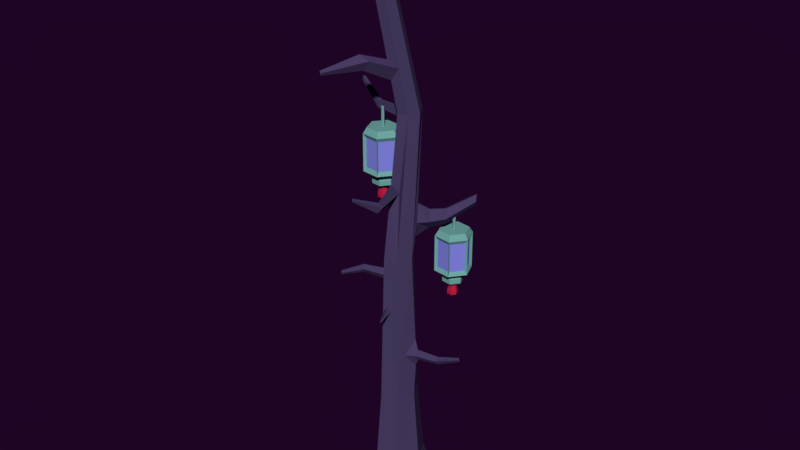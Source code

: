 # Source: tree02.blend  (saved by Blender 2.79.0; exported with 4.5.12 LTS)
import bpy
from mathutils import Matrix  # noqa: F401  (used for matrix-valued properties, if any)

bpy.ops.wm.read_factory_settings(use_empty=True)
scene = bpy.context.scene
scene.name = 'Scene'

# ---- collections
col_collection_1 = bpy.data.collections.new('Collection 1'); scene.collection.children.link(col_collection_1)

# ---- materials (node trees are filled in below, after node groups)
mat_material_005 = bpy.data.materials.new('Material.005')
mat_material_005.alpha_threshold = 0.0
mat_material_005.use_transparent_shadow = False
mat_material_005.diffuse_color = (0.5382, 0.01406, 0.05926, 1.0)
mat_material_005.roughness = 0.5
mat_material_012 = bpy.data.materials.new('Material.012')
mat_material_012.alpha_threshold = 0.0
mat_material_012.use_transparent_shadow = False
mat_material_012.diffuse_color = (0.1656, 0.402, 0.3796, 1.0)
mat_material_012.roughness = 0.5
mat_material_003 = bpy.data.materials.new('Material.003')
mat_material_003.alpha_threshold = 0.0
mat_material_003.use_transparent_shadow = False
mat_material_003.diffuse_color = (0.24, 0.244, 0.8, 1.0)
mat_material_003.roughness = 0.5
mat_material_004 = bpy.data.materials.new('Material.004')
mat_material_004.alpha_threshold = 0.0
mat_material_004.use_transparent_shadow = False
mat_material_004.diffuse_color = (0.06742, 0.04818, 0.1282, 1.0)
mat_material_004.roughness = 0.5

# ---- material node trees

# ---- world
world_world_001 = bpy.data.worlds.new('World.001'); scene.world = world_world_001
world_world_001.color = (0.0134, 0.001575, 0.01811)
world_world_001.use_sun_shadow = False
world_world_001.sun_shadow_jitter_overblur = 0.0
world_world_001.cycles.sampling_method = 'MANUAL'
world_world_001.light_settings.ao_factor = 0.4154
world_world_001.light_settings.distance = 0.4

# ---- meshes
me_cylinder_039 = bpy.data.meshes.new('Cylinder.039')
me_cylinder_039.from_pydata([(-1.311, 1.884, 7.458), (-1.311, 1.884, 9.458), (-0.4448, 1.384, 7.458), (-0.4448, 1.384, 9.458), (-0.4448, 0.3842, 7.458), (-0.4448, 0.3842, 9.458), (-1.311, -0.1158, 7.458), (-1.311, -0.1158, 9.458), (-2.177, 0.3842, 7.458), (-2.177, 0.3842, 9.458), (-2.177, 1.384, 7.458), (-2.177, 1.384, 9.458), (-0.6128, 1.287, 9.769), (-1.311, 1.69, 9.769), (-0.6128, 0.4811, 9.769), (-1.311, 0.0781, 9.769), (-2.009, 0.4811, 9.769), (-2.009, 1.287, 9.769), (-1.311, 1.354, 7.171), (-0.9042, 1.119, 7.171), (-0.9042, 0.6494, 7.171), (-1.311, 0.4147, 7.171), (-1.717, 0.6494, 7.171), (-1.717, 1.119, 7.171), (-1.311, 1.449, 7.052), (-0.8216, 1.167, 7.052), (-0.8216, 0.6017, 7.052), (-1.311, 0.3192, 7.052), (-1.8, 0.6017, 7.052), (-1.8, 1.167, 7.052), (-1.311, 1.449, 6.784), (-0.8216, 1.167, 6.784), (-0.8216, 0.6017, 6.784), (-1.311, 0.3192, 6.784), (-1.8, 0.6017, 6.784), (-1.8, 1.167, 6.784), (-1.311, 1.075, 6.655), (-1.146, 0.9795, 6.655), (-1.146, 0.7888, 6.655), (-1.311, 0.6935, 6.655), (-1.476, 0.7888, 6.655), (-1.476, 0.9795, 6.655), (-1.311, 1.174, 6.2), (-1.059, 1.029, 6.2), (-1.059, 0.739, 6.2), (-1.311, 0.5939, 6.2), (-1.562, 0.739, 6.2), (-1.562, 1.029, 6.2), (-1.311, 1.174, 5.999), (-1.059, 1.029, 5.999), (-1.059, 0.739, 5.999), (-1.311, 0.5939, 5.999), (-1.562, 0.739, 5.999), (-1.562, 1.029, 5.999), (-1.311, 1.884, 7.458), (-0.4448, 1.384, 7.458), (-0.4448, 1.384, 9.458), (-1.311, 1.884, 9.458), (-1.311, 1.884, 7.458), (-1.311, 1.884, 9.458), (-0.4448, 1.384, 9.458), (-0.4448, 1.384, 7.458), (-0.4448, 0.3842, 7.458), (-0.4448, 0.3842, 9.458), (-1.311, -0.1158, 7.458), (-1.311, -0.1158, 9.458), (-2.177, 0.3842, 7.458), (-2.177, 0.3842, 9.458), (-2.177, 1.384, 7.458), (-2.177, 1.384, 9.458), (-1.311, 1.884, 7.458), (-0.4448, 1.384, 7.458), (-0.4448, 1.384, 9.458), (-1.311, 1.884, 9.458), (-1.269, 1.719, 7.695), (-0.6085, 1.337, 7.695), (-0.6085, 1.337, 9.221), (-1.269, 1.719, 9.221), (-1.347, 1.722, 7.684), (-1.347, 1.722, 9.232), (-2.018, 1.335, 9.232), (-2.018, 1.335, 7.684), (-2.055, 0.4949, 9.237), (-2.055, 0.4949, 7.68), (-2.055, 1.273, 7.68), (-2.055, 1.273, 9.237), (-1.344, 0.04428, 9.241), (-1.344, 0.04428, 7.675), (-2.022, 0.4359, 7.675), (-2.022, 0.4359, 9.241), (-0.5972, 0.4374, 9.247), (-0.5972, 0.4374, 7.669), (-1.281, 0.04274, 7.669), (-1.281, 0.04274, 9.247), (-0.5671, 1.27, 9.23), (-0.5671, 1.27, 7.686), (-0.5671, 0.4984, 7.686), (-0.5671, 0.4984, 9.23), (-1.241, 0.9243, 9.769), (-1.311, 0.9645, 9.769), (-1.241, 0.844, 9.769), (-1.311, 0.8039, 9.769), (-1.38, 0.844, 9.769), (-1.38, 0.9243, 9.769), (-1.241, 0.9243, 10.81), (-1.311, 0.9645, 10.81), (-1.241, 0.844, 10.81), (-1.311, 0.8039, 10.81), (-1.38, 0.844, 10.81), (-1.38, 0.9243, 10.81), (2.141, 2.785, 1.938), (2.141, 2.785, 3.938), (3.007, 2.285, 1.938), (3.007, 2.285, 3.938), (3.007, 1.285, 1.938), (3.007, 1.285, 3.938), (2.141, 0.7848, 1.938), (2.141, 0.7848, 3.938), (1.275, 1.285, 1.938), (1.275, 1.285, 3.938), (1.275, 2.285, 1.938), (1.275, 2.285, 3.938), (2.839, 2.188, 4.25), (2.141, 2.591, 4.25), (2.839, 1.382, 4.25), (2.141, 0.9787, 4.25), (1.443, 1.382, 4.25), (1.443, 2.188, 4.25), (2.141, 2.254, 1.651), (2.548, 2.02, 1.651), (2.548, 1.55, 1.651), (2.141, 1.315, 1.651), (1.735, 1.55, 1.651), (1.735, 2.02, 1.651), (2.141, 2.35, 1.532), (2.631, 2.067, 1.532), (2.631, 1.502, 1.532), (2.141, 1.22, 1.532), (1.652, 1.502, 1.532), (1.652, 2.067, 1.532), (2.141, 2.35, 1.264), (2.631, 2.067, 1.264), (2.631, 1.502, 1.264), (2.141, 1.22, 1.264), (1.652, 1.502, 1.264), (1.652, 2.067, 1.264), (2.141, 1.975, 1.135), (2.306, 1.88, 1.135), (2.306, 1.689, 1.135), (2.141, 1.594, 1.135), (1.976, 1.689, 1.135), (1.976, 1.88, 1.135), (2.141, 2.075, 0.6806), (2.393, 1.93, 0.6806), (2.393, 1.64, 0.6806), (2.141, 1.494, 0.6806), (1.89, 1.64, 0.6806), (1.89, 1.93, 0.6806), (2.141, 2.075, 0.479), (2.393, 1.93, 0.479), (2.393, 1.64, 0.479), (2.141, 1.494, 0.479), (1.89, 1.64, 0.479), (1.89, 1.93, 0.479), (2.141, 2.785, 1.938), (3.007, 2.285, 1.938), (3.007, 2.285, 3.938), (2.141, 2.785, 3.938), (2.141, 2.785, 1.938), (2.141, 2.785, 3.938), (3.007, 2.285, 3.938), (3.007, 2.285, 1.938), (3.007, 1.285, 1.938), (3.007, 1.285, 3.938), (2.141, 0.7848, 1.938), (2.141, 0.7848, 3.938), (1.275, 1.285, 1.938), (1.275, 1.285, 3.938), (1.275, 2.285, 1.938), (1.275, 2.285, 3.938), (2.141, 2.785, 1.938), (3.007, 2.285, 1.938), (3.007, 2.285, 3.938), (2.141, 2.785, 3.938), (2.183, 2.62, 2.175), (2.844, 2.238, 2.175), (2.844, 2.238, 3.701), (2.183, 2.62, 3.701), (2.105, 2.622, 2.164), (2.105, 2.622, 3.713), (1.434, 2.235, 3.713), (1.434, 2.235, 2.164), (1.398, 1.396, 3.717), (1.398, 1.396, 2.16), (1.398, 2.174, 2.16), (1.398, 2.174, 3.717), (2.109, 0.9449, 3.721), (2.109, 0.9449, 2.155), (1.43, 1.336, 2.155), (1.43, 1.336, 3.721), (2.855, 1.338, 3.728), (2.855, 1.338, 2.149), (2.171, 0.9433, 2.149), (2.171, 0.9433, 3.728), (2.885, 2.171, 3.71), (2.885, 2.171, 2.167), (2.885, 1.399, 2.167), (2.885, 1.399, 3.71), (2.211, 1.825, 4.25), (2.141, 1.865, 4.25), (2.211, 1.745, 4.25), (2.141, 1.704, 4.25), (2.072, 1.745, 4.25), (2.072, 1.825, 4.25), (2.211, 1.825, 5.288), (2.141, 1.865, 5.288), (2.211, 1.745, 5.288), (2.141, 1.704, 5.288), (2.072, 1.745, 5.288), (2.072, 1.825, 5.288), (-1.509, -2.085, -10.39), (-1.012, -1.588, -8.841), (-0.2424, 2.154, -10.39), (-0.3007, 1.27, -8.841), (0.1819, -2.085, -10.39), (0.1087, -1.588, -8.841), (1.166, 1.341, -10.39), (0.9083, 0.8436, -8.841), (1.123, -0.7407, -8.841), (1.696, -0.5974, -10.39), (-1.153, 0.116, -8.841), (-1.851, 0.3558, -10.39), (-0.898, 0.005309, -4.645), (-0.2457, 1.007, -4.645), (0.6403, 0.5482, -4.645), (0.8006, -0.634, -4.645), (0.04364, -1.329, -4.645), (-0.7927, -1.329, -4.645), (-0.7598, -0.05464, 3.416), (-0.1637, 0.5271, 3.416), (0.4952, 0.1943, 3.416), (0.6259, -0.5762, 3.416), (0.00842, -1.051, 3.416), (-0.6739, -1.051, 3.416), (-0.2445, 0.3008, 11.01), (-0.104, 0.5031, 11.01), (0.744, 0.6496, 11.01), (0.8469, -0.11, 11.01), (0.3605, -0.3968, 11.01), (-0.1768, -0.3968, 11.01), (-0.4549, -0.1869, 20.84), (-0.3654, -0.05793, 20.84), (0.1751, 0.03551, 20.84), (0.2408, -0.4487, 20.84), (-0.06926, -0.6315, 20.84), (-0.4118, -0.6315, 20.84), (-0.3673, -0.2418, 17.43), (-1.061, -0.3618, 17.43), (-0.6812, -1.098, 17.43), (-1.177, -0.5274, 17.43), (-1.121, -1.098, 17.43), (-0.283, -0.8637, 17.43), (0.8203, -0.5236, -1.236), (0.8548, -0.535, -2.828), (0.3862, -0.9448, -2.064), (0.6885, -0.2699, -2.027), (2.15, -0.9515, -1.795), (2.159, -0.9548, -2.245), (2.027, -1.071, -2.029), (2.113, -0.6955, -2.011), (0.9629, -0.3652, -2.021), (1.025, -0.7128, -2.333), (0.8475, -0.868, -2.044), (1.012, -0.7085, -1.73), (3.368, -1.366, -1.348), (3.374, -1.367, -1.589), (3.303, -1.43, -1.473), (3.349, -1.228, -1.464), (-0.7372, -0.04449, 1.366), (-0.7734, -0.04091, 2.958), (-0.5116, -0.6057, 2.194), (-0.5137, 0.1338, 2.158), (-2.126, 0.1044, 1.925), (-2.136, 0.1054, 2.375), (-2.062, -0.05413, 2.159), (-1.988, 0.3235, 2.142), (-0.8031, 0.1581, 2.151), (-1.001, -0.1343, 2.464), (-0.902, -0.3482, 2.174), (-0.9874, -0.1356, 1.861), (-3.408, 0.2212, 1.478), (-3.413, 0.2218, 1.72), (-3.373, 0.1361, 1.604), (-3.334, 0.3389, 1.594), (0.4908, 0.4199, 4.205), (0.5514, 0.5307, 6.055), (0.7238, -0.04642, 5.229), (-0.04863, 0.3941, 5.257), (1.778, 1.446, 4.61), (1.806, 1.497, 5.459), (1.87, 1.02, 5.073), (1.292, 1.593, 5.161), (0.7362, 0.9102, 5.197), (1.072, 0.8603, 4.595), (1.181, 0.355, 5.145), (1.105, 0.9207, 5.603), (3.038, 2.646, 5.29), (3.057, 2.682, 5.877), (3.101, 2.352, 5.61), (2.701, 2.748, 5.672), (-0.4229, -0.5796, 12.69), (-0.5755, -0.693, 13.72), (-0.5927, -0.00863, 13.41), (-0.01359, -0.6488, 13.32), (-1.412, -1.658, 13.41), (-1.529, -1.745, 14.2), (-1.542, -1.221, 13.96), (-1.099, -1.711, 13.89), (-2.924, -3.03, 13.48), (-2.958, -3.056, 13.71), (-2.962, -2.902, 13.64), (-2.832, -3.046, 13.62), (-0.7164, -1.151, 0.5314), (-0.4419, -1.158, 0.3388), (-0.2685, -1.15, 0.5712), (-0.4724, -1.142, 0.7948), (-0.4531, -1.5, 0.4252), (-0.3383, -1.495, 0.579), (-0.4732, -1.49, 0.7269), (-0.6346, -1.496, 0.5527), (-0.4679, -2.252, 0.551), (-0.4318, -2.25, 0.5995), (-0.4743, -2.248, 0.6462), (-0.5252, -2.25, 0.5912), (-0.2734, 0.2809, 10.59), (-0.1074, 0.5044, 10.58), (-1.589, 1.055, 11.0), (-1.471, 1.224, 11.0), (-1.613, 1.038, 10.65), (-1.474, 1.225, 10.64), (-2.623, 1.846, 11.87), (-2.552, 1.949, 11.87), (-2.638, 1.836, 11.65), (-2.554, 1.95, 11.65), (-0.4368, -0.7383, 6.461), (-0.4191, -0.636, 7.42), (-0.05385, -0.4946, 6.926), (-0.4398, -2.661, 6.821), (-0.43, -2.604, 7.353), (-0.2272, -2.526, 7.079), (-1.3, -3.766, 7.797), (-1.288, -3.75, 7.978), (-1.214, -3.758, 7.885)], [], [(1, 3, 56, 57), (3, 5, 63, 60), (54, 0, 58, 70), (4, 2, 61, 62), (3, 1, 13, 12), (7, 9, 67, 65), (1, 57, 73, 59), (6, 8, 22, 21), (13, 17, 103, 99), (7, 5, 14, 15), (1, 11, 17, 13), (9, 7, 15, 16), (5, 3, 12, 14), (11, 9, 16, 17), (22, 23, 29, 28), (2, 4, 20, 19), (8, 10, 23, 22), (0, 2, 19, 18), (4, 6, 21, 20), (10, 0, 18, 23), (27, 28, 34, 33), (20, 21, 27, 26), (18, 19, 25, 24), (23, 18, 24, 29), (21, 22, 28, 27), (19, 20, 26, 25), (32, 33, 39, 38), (25, 26, 32, 31), (28, 29, 35, 34), (26, 27, 33, 32), (24, 25, 31, 30), (29, 24, 30, 35), (37, 38, 44, 43), (30, 31, 37, 36), (35, 30, 36, 41), (33, 34, 40, 39), (31, 32, 38, 37), (34, 35, 41, 40), (42, 43, 49, 48), (40, 41, 47, 46), (38, 39, 45, 44), (36, 37, 43, 42), (41, 36, 42, 47), (39, 40, 46, 45), (48, 49, 50, 51, 52, 53), (47, 42, 48, 53), (45, 46, 52, 51), (43, 44, 50, 49), (46, 47, 53, 52), (44, 45, 51, 50), (8, 6, 64, 66), (56, 3, 60, 72), (2, 0, 54, 55), (11, 1, 59, 69), (61, 60, 94, 95), (63, 65, 93, 90), (67, 66, 88, 89), (67, 69, 85, 82), (69, 59, 79, 80), (72, 71, 75, 76), (58, 59, 73, 70), (60, 61, 71, 72), (2, 55, 71, 61), (10, 8, 66, 68), (55, 54, 70, 71), (9, 11, 69, 67), (57, 56, 72, 73), (6, 4, 62, 64), (5, 7, 65, 63), (0, 10, 68, 58), (74, 77, 76, 75), (73, 72, 76, 77), (70, 73, 77, 74), (71, 70, 74, 75), (81, 80, 79, 78), (68, 69, 80, 81), (59, 58, 78, 79), (58, 68, 81, 78), (83, 82, 85, 84), (66, 67, 82, 83), (69, 68, 84, 85), (68, 66, 83, 84), (87, 86, 89, 88), (66, 64, 87, 88), (65, 67, 89, 86), (64, 65, 86, 87), (91, 90, 93, 92), (62, 63, 90, 91), (65, 64, 92, 93), (64, 62, 91, 92), (95, 94, 97, 96), (63, 62, 96, 97), (62, 61, 95, 96), (60, 63, 97, 94), (99, 103, 109, 105), (16, 15, 101, 102), (14, 12, 98, 100), (17, 16, 102, 103), (15, 14, 100, 101), (12, 13, 99, 98), (104, 105, 109, 108, 107, 106), (102, 101, 107, 108), (100, 98, 104, 106), (103, 102, 108, 109), (101, 100, 106, 107), (98, 99, 105, 104), (111, 113, 166, 167), (113, 115, 173, 170), (164, 110, 168, 180), (114, 112, 171, 172), (113, 111, 123, 122), (117, 119, 177, 175), (111, 167, 183, 169), (116, 118, 132, 131), (123, 127, 213, 209), (117, 115, 124, 125), (111, 121, 127, 123), (119, 117, 125, 126), (115, 113, 122, 124), (121, 119, 126, 127), (132, 133, 139, 138), (112, 114, 130, 129), (118, 120, 133, 132), (110, 112, 129, 128), (114, 116, 131, 130), (120, 110, 128, 133), (137, 138, 144, 143), (130, 131, 137, 136), (128, 129, 135, 134), (133, 128, 134, 139), (131, 132, 138, 137), (129, 130, 136, 135), (142, 143, 149, 148), (135, 136, 142, 141), (138, 139, 145, 144), (136, 137, 143, 142), (134, 135, 141, 140), (139, 134, 140, 145), (147, 148, 154, 153), (140, 141, 147, 146), (145, 140, 146, 151), (143, 144, 150, 149), (141, 142, 148, 147), (144, 145, 151, 150), (152, 153, 159, 158), (150, 151, 157, 156), (148, 149, 155, 154), (146, 147, 153, 152), (151, 146, 152, 157), (149, 150, 156, 155), (158, 159, 160, 161, 162, 163), (157, 152, 158, 163), (155, 156, 162, 161), (153, 154, 160, 159), (156, 157, 163, 162), (154, 155, 161, 160), (118, 116, 174, 176), (166, 113, 170, 182), (112, 110, 164, 165), (121, 111, 169, 179), (171, 170, 204, 205), (173, 175, 203, 200), (177, 176, 198, 199), (177, 179, 195, 192), (179, 169, 189, 190), (182, 181, 185, 186), (168, 169, 183, 180), (170, 171, 181, 182), (112, 165, 181, 171), (120, 118, 176, 178), (165, 164, 180, 181), (119, 121, 179, 177), (167, 166, 182, 183), (116, 114, 172, 174), (115, 117, 175, 173), (110, 120, 178, 168), (184, 187, 186, 185), (183, 182, 186, 187), (180, 183, 187, 184), (181, 180, 184, 185), (191, 190, 189, 188), (178, 179, 190, 191), (169, 168, 188, 189), (168, 178, 191, 188), (193, 192, 195, 194), (176, 177, 192, 193), (179, 178, 194, 195), (178, 176, 193, 194), (197, 196, 199, 198), (176, 174, 197, 198), (175, 177, 199, 196), (174, 175, 196, 197), (201, 200, 203, 202), (172, 173, 200, 201), (175, 174, 202, 203), (174, 172, 201, 202), (205, 204, 207, 206), (173, 172, 206, 207), (172, 171, 205, 206), (170, 173, 207, 204), (209, 213, 219, 215), (126, 125, 211, 212), (124, 122, 208, 210), (127, 126, 212, 213), (125, 124, 210, 211), (122, 123, 209, 208), (214, 215, 219, 218, 217, 216), (212, 211, 217, 218), (210, 208, 214, 216), (213, 212, 218, 219), (211, 210, 216, 217), (208, 209, 215, 214), (220, 221, 230, 231), (222, 223, 227, 226), (226, 227, 228, 229), (224, 225, 221, 220), (222, 226, 229, 224, 220, 231), (227, 223, 233, 234), (232, 237, 322, 243, 238), (229, 228, 225, 224), (231, 230, 223, 222), (228, 227, 234, 235), (225, 228, 235, 236), (230, 221, 237, 232), (223, 230, 232, 233), (221, 225, 236, 237), (241, 240, 294, 296, 295, 246, 247), (237, 236, 242, 324, 323, 322), (234, 233, 239, 240), (235, 234, 240, 241, 262, 265, 263), (236, 235, 263, 264, 262, 241, 242), (233, 232, 238, 239), (259, 260, 255, 250), (242, 241, 247, 248), (239, 238, 334, 335), (238, 243, 344, 345, 249, 244, 334), (243, 242, 248, 249, 345, 346, 344), (240, 239, 335, 245, 246, 295, 297, 294), (260, 258, 254, 255), (256, 257, 251, 252), (261, 256, 252, 253), (258, 261, 253, 254), (257, 259, 250, 251), (246, 245, 257, 256), (247, 246, 256, 261), (248, 247, 261, 258, 313), (245, 244, 312, 259, 257), (249, 248, 313, 310), (244, 249, 310, 312), (268, 267, 275, 276), (273, 272, 268, 266), (271, 270, 269, 267), (269, 266, 274, 277), (270, 273, 266, 269), (272, 271, 267, 268), (264, 263, 271, 272), (265, 262, 273, 270), (263, 265, 270, 271), (262, 264, 272, 273), (274, 276, 275), (275, 277, 274), (267, 269, 277, 275), (266, 268, 276, 274), (284, 283, 291, 292), (289, 288, 284, 282), (287, 286, 285, 283), (285, 282, 290, 293), (286, 289, 282, 285), (288, 287, 283, 284), (280, 279, 287, 288), (281, 278, 289, 286), (279, 281, 286, 287), (278, 280, 288, 289), (290, 292, 291), (291, 293, 290), (283, 285, 293, 291), (282, 284, 292, 290), (299, 300, 308, 307), (305, 304, 300, 299), (303, 302, 301, 298), (298, 301, 309, 306), (302, 305, 299, 301), (304, 303, 298, 300), (296, 294, 303, 304), (297, 295, 305, 302), (294, 297, 302, 303), (295, 296, 304, 305), (307, 308, 306), (306, 309, 307), (301, 299, 307, 309), (300, 298, 306, 308), (317, 315, 319, 321), (312, 310, 314, 316), (311, 260, 259, 312), (313, 311, 315, 317), (311, 313, 258, 260), (315, 316, 320, 319), (310, 313, 317, 314), (311, 312, 316, 315), (320, 318, 319), (318, 321, 319), (316, 314, 318, 320), (314, 317, 321, 318), (327, 328, 332, 331), (322, 325, 324, 242, 243), (325, 322, 329, 328), (323, 324, 327, 326), (322, 323, 326, 329), (324, 325, 328, 327), (332, 333, 330, 331), (328, 329, 333, 332), (326, 327, 331, 330), (329, 326, 330, 333), (337, 339, 343, 341), (245, 335, 339, 337), (244, 245, 337, 336), (334, 244, 336, 338), (335, 334, 338, 339), (343, 342, 340, 341), (336, 337, 341, 340), (339, 338, 342, 343), (338, 336, 340, 342), (349, 348, 351, 352), (346, 345, 348, 349), (344, 346, 349, 347), (345, 344, 347, 348), (350, 352, 351), (347, 349, 352, 350), (348, 347, 350, 351), (250, 255, 254, 253, 252, 251)])
me_cylinder_039.polygons.foreach_set('material_index', [1, 1, 1, 1, 1, 1, 1, 1, 1, 1, 1, 1, 1, 1, 1, 1, 1, 1, 1, 1, 1, 1, 1, 1, 1, 1, 1, 1, 1, 1, 1, 1, 0, 1, 1, 1, 1, 1, 0, 0, 0, 0, 0, 0, 1, 0, 0, 0, 0, 0, 1, 1, 1, 1, 1, 1, 1, 1, 1, 1, 1, 1, 1, 1, 1, 1, 1, 1, 1, 1, 2, 1, 1, 1, 2, 1, 1, 1, 2, 1, 1, 1, 2, 1, 1, 1, 2, 1, 1, 1, 2, 1, 1, 1, 1, 1, 1, 1, 1, 1, 1, 1, 1, 1, 1, 1, 1, 1, 1, 1, 1, 1, 1, 1, 1, 1, 1, 1, 1, 1, 1, 1, 1, 1, 1, 1, 1, 1, 1, 1, 1, 1, 1, 1, 1, 1, 1, 1, 0, 1, 1, 1, 1, 1, 0, 0, 0, 0, 0, 0, 1, 0, 0, 0, 0, 0, 1, 1, 1, 1, 1, 1, 1, 1, 1, 1, 1, 1, 1, 1, 1, 1, 1, 1, 1, 1, 2, 1, 1, 1, 2, 1, 1, 1, 2, 1, 1, 1, 2, 1, 1, 1, 2, 1, 1, 1, 2, 1, 1, 1, 1, 1, 1, 1, 1, 1, 1, 1, 1, 1, 1, 1, 3, 3, 3, 3, 3, 3, 3, 3, 3, 3, 3, 3, 3, 3, 3, 3, 3, 3, 3, 3, 3, 3, 3, 3, 3, 3, 3, 3, 3, 3, 3, 3, 3, 3, 3, 3, 3, 3, 3, 3, 3, 3, 3, 3, 3, 3, 3, 3, 3, 3, 3, 3, 3, 3, 3, 3, 3, 3, 3, 3, 3, 3, 3, 3, 3, 3, 3, 3, 3, 3, 3, 3, 3, 3, 3, 3, 3, 3, 3, 3, 3, 3, 3, 3, 3, 3, 3, 3, 3, 3, 3, 3, 3, 3, 3, 3, 3, 3, 3, 3, 3, 3, 3, 3, 3, 3, 3, 3, 3, 3, 3, 3, 3, 3, 3, 3, 3, 3])
me_cylinder_039.materials.append(mat_material_005)
me_cylinder_039.materials.append(mat_material_012)
me_cylinder_039.materials.append(mat_material_003)
me_cylinder_039.materials.append(mat_material_004)
me_cylinder_039.use_remesh_preserve_volume = False
me_cylinder_039.use_remesh_preserve_attributes = False
me_cylinder_039.use_mirror_vertex_groups = False
me_cylinder_039.update()

# ---- objects
ob_cylinder_032 = bpy.data.objects.new('Cylinder.032', me_cylinder_039)

# ---- transforms, parenting, visibility, modifiers, constraints
ob_cylinder_032.location = (0.0, 0.0, 0.0)
ob_cylinder_032.rotation_euler = (0.0, -0.0, 0.3952)
ob_cylinder_032.scale = (0.1873, 0.1873, 0.1873)
ob_cylinder_032.lineart.crease_threshold = 0.0

# ---- collection membership
col_collection_1.objects.link(ob_cylinder_032)

# ---- scene / render settings (as saved in the file)
scene.frame_start = 1; scene.frame_end = 250; scene.frame_set(0)
scene.render.engine = 'BLENDER_EEVEE_NEXT'
scene.render.resolution_percentage = 50
scene.render.dither_intensity = 0.0
scene.cycles.use_denoising = False
scene.cycles.samples = 128
scene.cycles.sampling_pattern = 'TABULATED_SOBOL'
scene.cycles.use_adaptive_sampling = False
scene.cycles.use_light_tree = False
scene.cycles.blur_glossy = 0.0
scene.cycles.sample_clamp_indirect = 0.0
scene.view_settings.view_transform = 'Standard'
bpy.context.view_layer.update()

# ---- added for rendering (the .blend has no active camera and no usable light): camera, sun
cam_auto = bpy.data.cameras.new('AutoCamera')
cam_auto.lens = 50.0
cam_auto.sensor_width = 36.0
cam_auto.clip_end = 1000.0
ob_auto_camera = bpy.data.objects.new('AutoCamera', cam_auto)
scene.collection.objects.link(ob_auto_camera)
ob_auto_camera.location = (5.84993, -7.06777, 5.63264)
ob_auto_camera.rotation_euler = (1.09748, -7.21219e-08, 0.694738)
scene.camera = ob_auto_camera
light_auto_sun = bpy.data.lights.new('AutoSun', 'SUN')
light_auto_sun.energy = 3.0
light_auto_sun.angle = 0.0523599
ob_auto_sun = bpy.data.objects.new('AutoSun', light_auto_sun)
scene.collection.objects.link(ob_auto_sun)
ob_auto_sun.rotation_euler = (0.872665, 0.174533, 0.523599)
bpy.context.view_layer.update()
